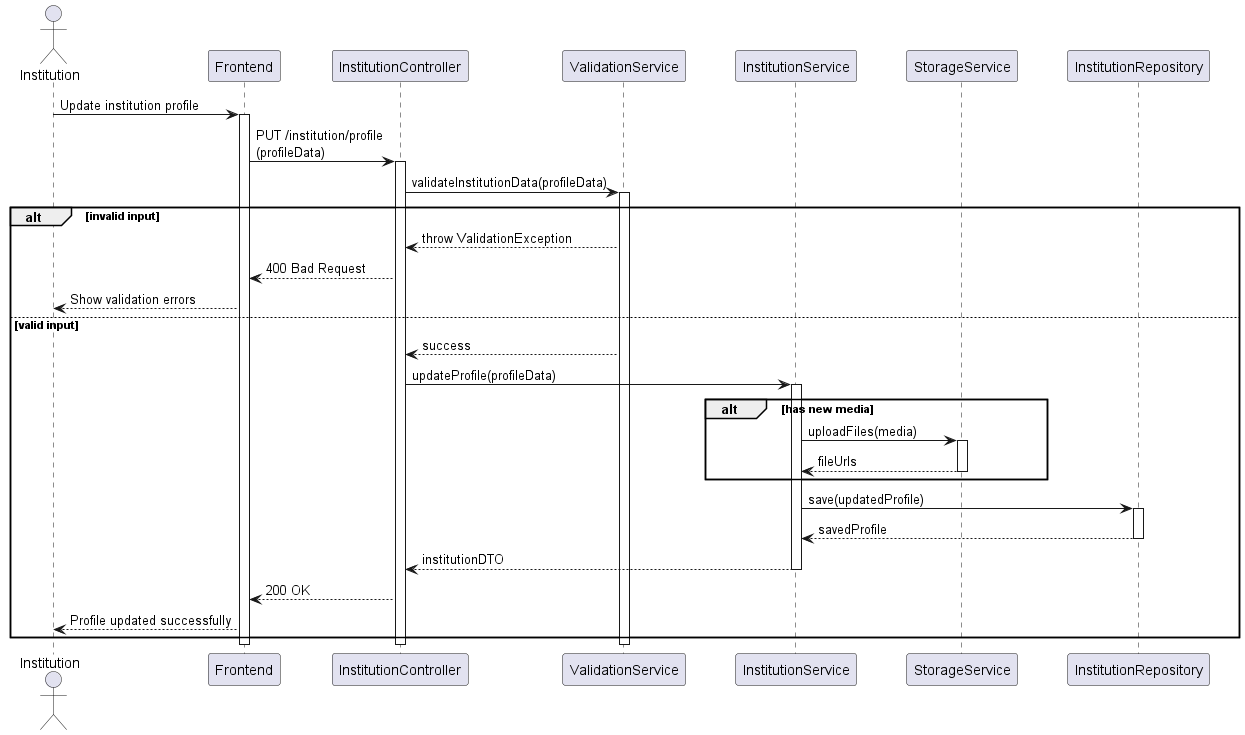

The diagram above was rendered by PlantUML. Its source (embedded in the PNG):
@startuml Institution Management Sequence

skinparam ParticipantPadding 20
skinparam BoxPadding 10
skinparam SequenceGroupBodyBackgroundColor transparent

actor Institution
participant "Frontend" as UI
participant InstitutionController
participant ValidationService
participant InstitutionService
participant StorageService
participant InstitutionRepository

Institution -> UI: Update institution profile
activate UI

UI -> InstitutionController: PUT /institution/profile\n(profileData)
activate InstitutionController

InstitutionController -> ValidationService: validateInstitutionData(profileData)
activate ValidationService

alt invalid input
    ValidationService --> InstitutionController: throw ValidationException
    InstitutionController --> UI: 400 Bad Request
    UI --> Institution: Show validation errors
else valid input
    ValidationService --> InstitutionController: success
    
    InstitutionController -> InstitutionService: updateProfile(profileData)
    activate InstitutionService
    
    alt has new media
        InstitutionService -> StorageService: uploadFiles(media)
        activate StorageService
        StorageService --> InstitutionService: fileUrls
        deactivate StorageService
    end
    
    InstitutionService -> InstitutionRepository: save(updatedProfile)
    activate InstitutionRepository
    InstitutionRepository --> InstitutionService: savedProfile
    deactivate InstitutionRepository
    
    InstitutionService --> InstitutionController: institutionDTO
    deactivate InstitutionService
    
    InstitutionController --> UI: 200 OK
    UI --> Institution: Profile updated successfully
end

deactivate ValidationService
deactivate InstitutionController
deactivate UI

@enduml